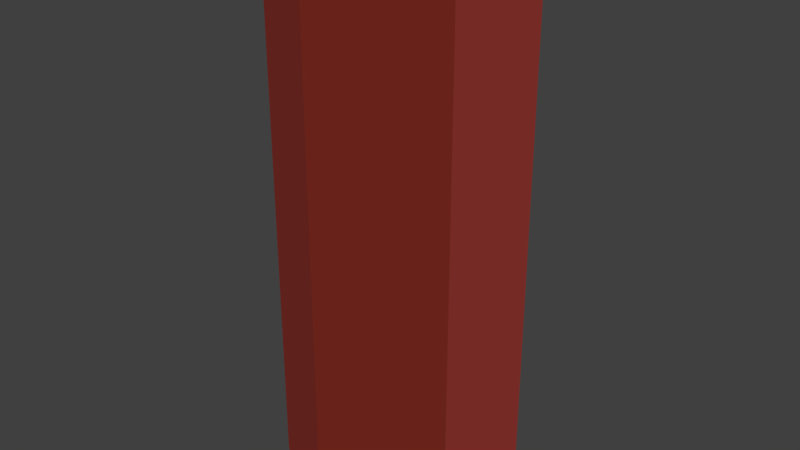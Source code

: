 # Source: hexagon-red.blend  (saved by Blender 2.79.0; exported with 4.5.12 LTS)
import bpy
from mathutils import Matrix  # noqa: F401  (used for matrix-valued properties, if any)

bpy.ops.wm.read_factory_settings(use_empty=True)
scene = bpy.context.scene
scene.name = 'Scene'

# ---- collections
col_collection_1 = bpy.data.collections.new('Collection 1'); scene.collection.children.link(col_collection_1)

# ---- materials (node trees are filled in below, after node groups)
mat_dark = bpy.data.materials.new('Dark')
mat_dark.alpha_threshold = 0.0
mat_dark.use_transparent_shadow = False
mat_dark.diffuse_color = (1.0, 0.2134, 0.1132, 1.0)
mat_dark.roughness = 0.5
mat_dark.specular_intensity = 0.18
mat_white = bpy.data.materials.new('White')
mat_white.alpha_threshold = 0.0
mat_white.use_transparent_shadow = False
mat_white.diffuse_color = (0.356, 0.04588, 0.03569, 1.0)
mat_white.roughness = 0.5
mat_light = bpy.data.materials.new('Light')
mat_light.alpha_threshold = 0.0
mat_light.use_transparent_shadow = False
mat_light.diffuse_color = (0.1788, 0.0209, 0.0126, 1.0)
mat_light.roughness = 0.5

# ---- material node trees

# ---- world
world_world = bpy.data.worlds.new('World'); scene.world = world_world
world_world.color = (0.05088, 0.05088, 0.05088)
world_world.use_sun_shadow = False
world_world.sun_shadow_jitter_overblur = 0.0
world_world.cycles.sampling_method = 'MANUAL'

# ---- meshes
me_cylinder = bpy.data.meshes.new('Cylinder')
me_cylinder.from_pydata([(-6.106e-07, 0.9022, 0.0), (0.7813, 0.4511, 0.0), (0.7813, -0.4511, 0.0), (-6.896e-07, -0.9022, 0.0), (-0.7813, -0.4511, 0.0), (-0.7813, 0.4511, 0.0), (-6.018e-07, 0.8832, 4.405), (-6.106e-07, 0.9512, 4.402), (0.7649, 0.4416, 4.405), (0.8238, 0.4756, 4.402), (0.7649, -0.4416, 4.405), (0.8238, -0.4756, 4.402), (-6.833e-07, -0.8832, 4.405), (-6.938e-07, -0.9512, 4.402), (-0.7649, -0.4416, 4.405), (-0.8238, -0.4756, 4.402), (-0.7649, 0.4416, 4.405), (-0.8238, 0.4756, 4.402), (-6.106e-07, 0.9512, 0.0), (0.8238, 0.4756, 0.0), (0.8238, -0.4756, 0.0), (-6.938e-07, -0.9512, 0.0), (-0.8238, -0.4756, 0.0), (-0.8238, 0.4756, 0.0)], [], [(23, 17, 7, 18), (20, 11, 13, 21), (21, 13, 15, 22), (22, 15, 17, 23), (18, 7, 9, 19), (19, 9, 11, 20), (0, 1, 2, 3, 4, 5), (9, 7, 6, 8), (11, 9, 8, 10), (13, 11, 10, 12), (15, 13, 12, 14), (17, 15, 14, 16), (7, 17, 16, 6), (8, 6, 16, 14, 12, 10), (1, 0, 18, 19), (2, 1, 19, 20), (3, 2, 20, 21), (4, 3, 21, 22), (5, 4, 22, 23), (0, 5, 23, 18)])
me_cylinder.polygons.foreach_set('material_index', [1, 2, 1, 2, 2, 1, 1, 0, 0, 0, 0, 0, 0, 1, 0, 0, 0, 0, 0, 0])
me_cylinder.materials.append(mat_dark)
me_cylinder.materials.append(mat_white)
me_cylinder.materials.append(mat_light)
me_cylinder.use_remesh_preserve_volume = False
me_cylinder.use_remesh_preserve_attributes = False
me_cylinder.use_mirror_vertex_groups = False
me_cylinder.update()

# ---- objects
ob_cylinder = bpy.data.objects.new('Cylinder', me_cylinder)

# ---- transforms, parenting, visibility, modifiers, constraints
ob_cylinder.location = (1.992, -0.9828, 0.1242)
ob_cylinder.lineart.crease_threshold = 0.0

# ---- collection membership
col_collection_1.objects.link(ob_cylinder)

# ---- scene / render settings (as saved in the file)
scene.frame_start = 1; scene.frame_end = 250; scene.frame_set(1)
scene.render.engine = 'BLENDER_EEVEE_NEXT'
scene.render.resolution_percentage = 50
scene.render.dither_intensity = 0.0
scene.cycles.use_denoising = False
scene.cycles.samples = 128
scene.cycles.sampling_pattern = 'TABULATED_SOBOL'
scene.cycles.use_adaptive_sampling = False
scene.cycles.use_light_tree = False
scene.cycles.blur_glossy = 0.0
scene.cycles.sample_clamp_indirect = 0.0
scene.view_settings.view_transform = 'Standard'
bpy.context.view_layer.update()

# ---- added for rendering (the .blend has no active camera and no usable light): camera, sun
cam_auto = bpy.data.cameras.new('AutoCamera')
cam_auto.lens = 50.0
cam_auto.sensor_width = 36.0
cam_auto.clip_end = 1000.0
ob_auto_camera = bpy.data.objects.new('AutoCamera', cam_auto)
scene.collection.objects.link(ob_auto_camera)
ob_auto_camera.location = (6.68551, -6.61555, 6.08186)
ob_auto_camera.rotation_euler = (1.09748, -7.21219e-08, 0.694738)
scene.camera = ob_auto_camera
light_auto_sun = bpy.data.lights.new('AutoSun', 'SUN')
light_auto_sun.energy = 3.0
light_auto_sun.angle = 0.0523599
ob_auto_sun = bpy.data.objects.new('AutoSun', light_auto_sun)
scene.collection.objects.link(ob_auto_sun)
ob_auto_sun.rotation_euler = (0.872665, 0.174533, 0.523599)
bpy.context.view_layer.update()
